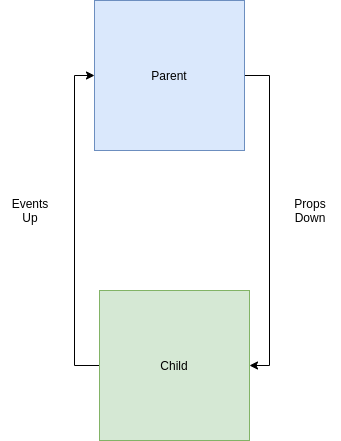

The diagram above was exported from draw.io. Its source (the exported page's mxGraphModel, read from the mxfile embedded in the PNG):
<mxGraphModel dx="1422" dy="850" grid="1" gridSize="10" guides="1" tooltips="1" connect="1" arrows="1" fold="1" page="1" pageScale="1" pageWidth="827" pageHeight="1169" math="0" shadow="0">
  <root>
    <mxCell id="0" />
    <mxCell id="1" parent="0" />
    <mxCell id="zok08kZBrIPCKm8sNI_Z-6" style="edgeStyle=orthogonalEdgeStyle;rounded=0;orthogonalLoop=1;jettySize=auto;html=1;entryX=1;entryY=0.5;entryDx=0;entryDy=0;exitX=1;exitY=0.5;exitDx=0;exitDy=0;" edge="1" parent="1" source="zok08kZBrIPCKm8sNI_Z-1" target="zok08kZBrIPCKm8sNI_Z-2">
      <mxGeometry relative="1" as="geometry" />
    </mxCell>
    <mxCell id="zok08kZBrIPCKm8sNI_Z-1" value="Parent" style="whiteSpace=wrap;html=1;aspect=fixed;fillColor=#dae8fc;strokeColor=#6c8ebf;" vertex="1" parent="1">
      <mxGeometry x="334" y="140" width="150" height="150" as="geometry" />
    </mxCell>
    <mxCell id="zok08kZBrIPCKm8sNI_Z-7" style="edgeStyle=orthogonalEdgeStyle;rounded=0;orthogonalLoop=1;jettySize=auto;html=1;exitX=0;exitY=0.5;exitDx=0;exitDy=0;entryX=0;entryY=0.5;entryDx=0;entryDy=0;" edge="1" parent="1" source="zok08kZBrIPCKm8sNI_Z-2" target="zok08kZBrIPCKm8sNI_Z-1">
      <mxGeometry relative="1" as="geometry" />
    </mxCell>
    <mxCell id="zok08kZBrIPCKm8sNI_Z-2" value="Child" style="whiteSpace=wrap;html=1;aspect=fixed;fillColor=#d5e8d4;strokeColor=#82b366;" vertex="1" parent="1">
      <mxGeometry x="339" y="430" width="150" height="150" as="geometry" />
    </mxCell>
    <mxCell id="zok08kZBrIPCKm8sNI_Z-8" value="Props Down" style="text;html=1;strokeColor=none;fillColor=none;align=center;verticalAlign=middle;whiteSpace=wrap;rounded=0;" vertex="1" parent="1">
      <mxGeometry x="520" y="330" width="60" height="40" as="geometry" />
    </mxCell>
    <mxCell id="zok08kZBrIPCKm8sNI_Z-9" value="Events&lt;br&gt;Up" style="text;html=1;strokeColor=none;fillColor=none;align=center;verticalAlign=middle;whiteSpace=wrap;rounded=0;" vertex="1" parent="1">
      <mxGeometry x="240" y="330" width="60" height="40" as="geometry" />
    </mxCell>
  </root>
</mxGraphModel>